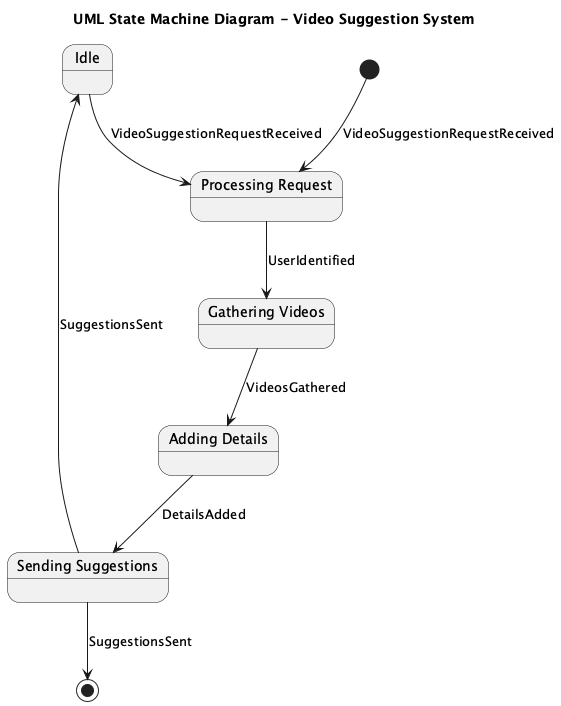

The diagram above was rendered by PlantUML. Its source (embedded in the PNG):
@startuml
title UML State Machine Diagram - Video Suggestion System

[*] --> ProcessingRequest : VideoSuggestionRequestReceived

state "Idle" as Idle
state "Processing Request" as ProcessingRequest
state "Gathering Videos" as GatheringVideos
state "Adding Details" as AddingDetails
state "Sending Suggestions" as SendingSuggestions

Idle --> ProcessingRequest : VideoSuggestionRequestReceived
ProcessingRequest --> GatheringVideos : UserIdentified
GatheringVideos --> AddingDetails : VideosGathered
AddingDetails --> SendingSuggestions : DetailsAdded
SendingSuggestions --> Idle : SuggestionsSent

SendingSuggestions --> [*] : SuggestionsSent

@enduml